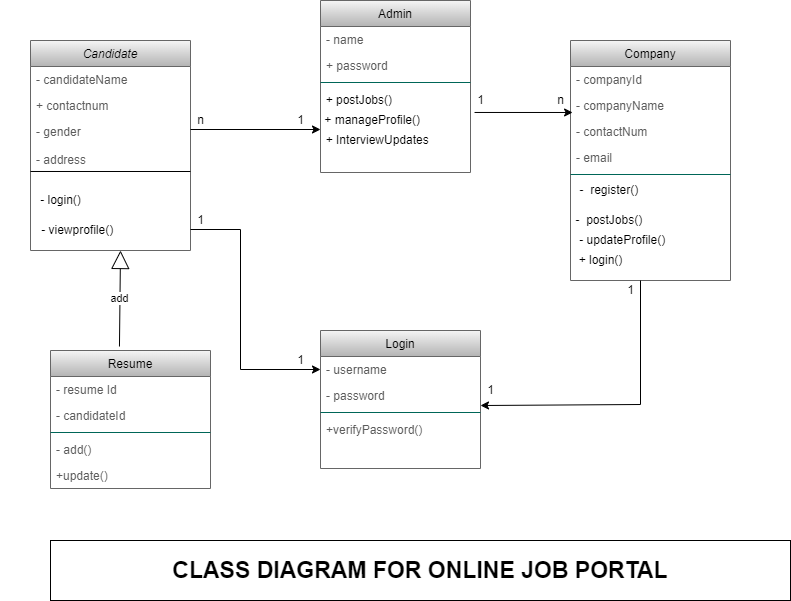

The diagram above was exported from draw.io. Its source (the exported page's mxGraphModel, read from the mxfile embedded in the PNG):
<mxGraphModel dx="868" dy="482" grid="1" gridSize="10" guides="1" tooltips="1" connect="1" arrows="1" fold="1" page="1" pageScale="1" pageWidth="827" pageHeight="1169" math="0" shadow="0">
  <root>
    <mxCell id="0" />
    <mxCell id="1" parent="0" />
    <mxCell id="9okgWgAMtkuhaMjp_CAV-1" value="Candidate" style="swimlane;fontStyle=2;align=center;verticalAlign=top;childLayout=stackLayout;horizontal=1;startSize=26;horizontalStack=0;resizeParent=1;resizeLast=0;collapsible=1;marginBottom=0;shadow=0;strokeWidth=1;fillColor=#f5f5f5;strokeColor=#666666;gradientColor=#b3b3b3;" parent="1" vertex="1">
      <mxGeometry x="30" y="70" width="160" height="210" as="geometry">
        <mxRectangle x="230" y="140" width="160" height="26" as="alternateBounds" />
      </mxGeometry>
    </mxCell>
    <mxCell id="9okgWgAMtkuhaMjp_CAV-2" value="- candidateName" style="text;align=left;verticalAlign=top;spacingLeft=4;spacingRight=4;overflow=hidden;rotatable=0;points=[[0,0.5],[1,0.5]];portConstraint=eastwest;fontColor=#5C5C5C;" parent="9okgWgAMtkuhaMjp_CAV-1" vertex="1">
      <mxGeometry y="26" width="160" height="26" as="geometry" />
    </mxCell>
    <mxCell id="9okgWgAMtkuhaMjp_CAV-3" value="+ contactnum" style="text;align=left;verticalAlign=top;spacingLeft=4;spacingRight=4;overflow=hidden;rotatable=0;points=[[0,0.5],[1,0.5]];portConstraint=eastwest;shadow=0;html=0;fontColor=#5C5C5C;" parent="9okgWgAMtkuhaMjp_CAV-1" vertex="1">
      <mxGeometry y="52" width="160" height="26" as="geometry" />
    </mxCell>
    <mxCell id="9okgWgAMtkuhaMjp_CAV-4" value="- gender&#10;&#10;- address&#10;" style="text;align=left;verticalAlign=top;spacingLeft=4;spacingRight=4;overflow=hidden;rotatable=0;points=[[0,0.5],[1,0.5]];portConstraint=eastwest;shadow=0;html=0;fontColor=#5C5C5C;" parent="9okgWgAMtkuhaMjp_CAV-1" vertex="1">
      <mxGeometry y="78" width="160" height="72" as="geometry" />
    </mxCell>
    <mxCell id="9okgWgAMtkuhaMjp_CAV-41" value="" style="endArrow=none;html=1;rounded=0;exitX=0;exitY=0.736;exitDx=0;exitDy=0;exitPerimeter=0;" parent="9okgWgAMtkuhaMjp_CAV-1" source="9okgWgAMtkuhaMjp_CAV-4" edge="1">
      <mxGeometry width="50" height="50" relative="1" as="geometry">
        <mxPoint x="240" y="210" as="sourcePoint" />
        <mxPoint x="160" y="131" as="targetPoint" />
      </mxGeometry>
    </mxCell>
    <mxCell id="9okgWgAMtkuhaMjp_CAV-7" value="Company" style="swimlane;fontStyle=0;align=center;verticalAlign=top;childLayout=stackLayout;horizontal=1;startSize=26;horizontalStack=0;resizeParent=1;resizeLast=0;collapsible=1;marginBottom=0;shadow=0;strokeWidth=1;fillColor=#f5f5f5;strokeColor=#666666;gradientColor=#b3b3b3;" parent="1" vertex="1">
      <mxGeometry x="570" y="70" width="160" height="240" as="geometry">
        <mxRectangle x="550" y="140" width="160" height="26" as="alternateBounds" />
      </mxGeometry>
    </mxCell>
    <mxCell id="9okgWgAMtkuhaMjp_CAV-8" value="- companyId&#10;" style="text;align=left;verticalAlign=top;spacingLeft=4;spacingRight=4;overflow=hidden;rotatable=0;points=[[0,0.5],[1,0.5]];portConstraint=eastwest;fontColor=#5C5C5C;" parent="9okgWgAMtkuhaMjp_CAV-7" vertex="1">
      <mxGeometry y="26" width="160" height="26" as="geometry" />
    </mxCell>
    <mxCell id="9okgWgAMtkuhaMjp_CAV-9" value="- companyName&#10;" style="text;align=left;verticalAlign=top;spacingLeft=4;spacingRight=4;overflow=hidden;rotatable=0;points=[[0,0.5],[1,0.5]];portConstraint=eastwest;shadow=0;html=0;fontColor=#5C5C5C;" parent="9okgWgAMtkuhaMjp_CAV-7" vertex="1">
      <mxGeometry y="52" width="160" height="26" as="geometry" />
    </mxCell>
    <mxCell id="9okgWgAMtkuhaMjp_CAV-10" value="- contactNum" style="text;align=left;verticalAlign=top;spacingLeft=4;spacingRight=4;overflow=hidden;rotatable=0;points=[[0,0.5],[1,0.5]];portConstraint=eastwest;shadow=0;html=0;fontColor=#5C5C5C;" parent="9okgWgAMtkuhaMjp_CAV-7" vertex="1">
      <mxGeometry y="78" width="160" height="26" as="geometry" />
    </mxCell>
    <mxCell id="9okgWgAMtkuhaMjp_CAV-11" value="- email" style="text;align=left;verticalAlign=top;spacingLeft=4;spacingRight=4;overflow=hidden;rotatable=0;points=[[0,0.5],[1,0.5]];portConstraint=eastwest;shadow=0;html=0;fontColor=#5C5C5C;" parent="9okgWgAMtkuhaMjp_CAV-7" vertex="1">
      <mxGeometry y="104" width="160" height="26" as="geometry" />
    </mxCell>
    <mxCell id="9okgWgAMtkuhaMjp_CAV-13" value="" style="line;html=1;strokeWidth=1;align=left;verticalAlign=middle;spacingTop=-1;spacingLeft=3;spacingRight=3;rotatable=0;labelPosition=right;points=[];portConstraint=eastwest;fillColor=#21C0A5;strokeColor=#006658;fontColor=#5C5C5C;" parent="9okgWgAMtkuhaMjp_CAV-7" vertex="1">
      <mxGeometry y="130" width="160" height="8" as="geometry" />
    </mxCell>
    <mxCell id="9okgWgAMtkuhaMjp_CAV-15" value="Admin" style="swimlane;fontStyle=0;align=center;verticalAlign=top;childLayout=stackLayout;horizontal=1;startSize=26;horizontalStack=0;resizeParent=1;resizeLast=0;collapsible=1;marginBottom=0;shadow=0;strokeWidth=1;fillColor=#f5f5f5;strokeColor=#666666;gradientColor=#b3b3b3;" parent="1" vertex="1">
      <mxGeometry x="320" y="30" width="150" height="172" as="geometry">
        <mxRectangle x="550" y="140" width="160" height="26" as="alternateBounds" />
      </mxGeometry>
    </mxCell>
    <mxCell id="9okgWgAMtkuhaMjp_CAV-16" value="- name" style="text;align=left;verticalAlign=top;spacingLeft=4;spacingRight=4;overflow=hidden;rotatable=0;points=[[0,0.5],[1,0.5]];portConstraint=eastwest;fontColor=#5C5C5C;" parent="9okgWgAMtkuhaMjp_CAV-15" vertex="1">
      <mxGeometry y="26" width="150" height="26" as="geometry" />
    </mxCell>
    <mxCell id="9okgWgAMtkuhaMjp_CAV-17" value="+ password" style="text;align=left;verticalAlign=top;spacingLeft=4;spacingRight=4;overflow=hidden;rotatable=0;points=[[0,0.5],[1,0.5]];portConstraint=eastwest;shadow=0;html=0;fontColor=#5C5C5C;" parent="9okgWgAMtkuhaMjp_CAV-15" vertex="1">
      <mxGeometry y="52" width="150" height="26" as="geometry" />
    </mxCell>
    <mxCell id="9okgWgAMtkuhaMjp_CAV-21" value="" style="line;html=1;strokeWidth=1;align=left;verticalAlign=middle;spacingTop=-1;spacingLeft=3;spacingRight=3;rotatable=0;labelPosition=right;points=[];portConstraint=eastwest;fillColor=#21C0A5;strokeColor=#006658;fontColor=#5C5C5C;" parent="9okgWgAMtkuhaMjp_CAV-15" vertex="1">
      <mxGeometry y="78" width="150" height="8" as="geometry" />
    </mxCell>
    <mxCell id="9okgWgAMtkuhaMjp_CAV-23" value="Resume" style="swimlane;fontStyle=0;align=center;verticalAlign=top;childLayout=stackLayout;horizontal=1;startSize=26;horizontalStack=0;resizeParent=1;resizeLast=0;collapsible=1;marginBottom=0;shadow=0;strokeWidth=1;fillColor=#f5f5f5;strokeColor=#666666;gradientColor=#b3b3b3;" parent="1" vertex="1">
      <mxGeometry x="50" y="380" width="160" height="138" as="geometry">
        <mxRectangle x="130" y="380" width="160" height="26" as="alternateBounds" />
      </mxGeometry>
    </mxCell>
    <mxCell id="9okgWgAMtkuhaMjp_CAV-24" value="- resume Id" style="text;align=left;verticalAlign=top;spacingLeft=4;spacingRight=4;overflow=hidden;rotatable=0;points=[[0,0.5],[1,0.5]];portConstraint=eastwest;fontColor=#5C5C5C;" parent="9okgWgAMtkuhaMjp_CAV-23" vertex="1">
      <mxGeometry y="26" width="160" height="26" as="geometry" />
    </mxCell>
    <mxCell id="9okgWgAMtkuhaMjp_CAV-25" value="- candidateId" style="text;align=left;verticalAlign=top;spacingLeft=4;spacingRight=4;overflow=hidden;rotatable=0;points=[[0,0.5],[1,0.5]];portConstraint=eastwest;shadow=0;html=0;fontColor=#5C5C5C;" parent="9okgWgAMtkuhaMjp_CAV-23" vertex="1">
      <mxGeometry y="52" width="160" height="26" as="geometry" />
    </mxCell>
    <mxCell id="9okgWgAMtkuhaMjp_CAV-26" value="" style="line;html=1;strokeWidth=1;align=left;verticalAlign=middle;spacingTop=-1;spacingLeft=3;spacingRight=3;rotatable=0;labelPosition=right;points=[];portConstraint=eastwest;fillColor=#21C0A5;strokeColor=#006658;fontColor=#5C5C5C;" parent="9okgWgAMtkuhaMjp_CAV-23" vertex="1">
      <mxGeometry y="78" width="160" height="8" as="geometry" />
    </mxCell>
    <mxCell id="9okgWgAMtkuhaMjp_CAV-27" value="- add()" style="text;align=left;verticalAlign=top;spacingLeft=4;spacingRight=4;overflow=hidden;rotatable=0;points=[[0,0.5],[1,0.5]];portConstraint=eastwest;fontStyle=0;fontColor=#5C5C5C;" parent="9okgWgAMtkuhaMjp_CAV-23" vertex="1">
      <mxGeometry y="86" width="160" height="26" as="geometry" />
    </mxCell>
    <mxCell id="9okgWgAMtkuhaMjp_CAV-28" value="+update()" style="text;align=left;verticalAlign=top;spacingLeft=4;spacingRight=4;overflow=hidden;rotatable=0;points=[[0,0.5],[1,0.5]];portConstraint=eastwest;fontColor=#5C5C5C;" parent="9okgWgAMtkuhaMjp_CAV-23" vertex="1">
      <mxGeometry y="112" width="160" height="26" as="geometry" />
    </mxCell>
    <mxCell id="9okgWgAMtkuhaMjp_CAV-29" value="Login" style="swimlane;fontStyle=0;align=center;verticalAlign=top;childLayout=stackLayout;horizontal=1;startSize=26;horizontalStack=0;resizeParent=1;resizeLast=0;collapsible=1;marginBottom=0;shadow=0;strokeWidth=1;fillColor=#f5f5f5;strokeColor=#666666;gradientColor=#b3b3b3;" parent="1" vertex="1">
      <mxGeometry x="320" y="360" width="160" height="138" as="geometry">
        <mxRectangle x="130" y="380" width="160" height="26" as="alternateBounds" />
      </mxGeometry>
    </mxCell>
    <mxCell id="9okgWgAMtkuhaMjp_CAV-30" value="- username" style="text;align=left;verticalAlign=top;spacingLeft=4;spacingRight=4;overflow=hidden;rotatable=0;points=[[0,0.5],[1,0.5]];portConstraint=eastwest;fontColor=#5C5C5C;" parent="9okgWgAMtkuhaMjp_CAV-29" vertex="1">
      <mxGeometry y="26" width="160" height="26" as="geometry" />
    </mxCell>
    <mxCell id="9okgWgAMtkuhaMjp_CAV-31" value="- password" style="text;align=left;verticalAlign=top;spacingLeft=4;spacingRight=4;overflow=hidden;rotatable=0;points=[[0,0.5],[1,0.5]];portConstraint=eastwest;shadow=0;html=0;fontColor=#5C5C5C;" parent="9okgWgAMtkuhaMjp_CAV-29" vertex="1">
      <mxGeometry y="52" width="160" height="26" as="geometry" />
    </mxCell>
    <mxCell id="9okgWgAMtkuhaMjp_CAV-32" value="" style="line;html=1;strokeWidth=1;align=left;verticalAlign=middle;spacingTop=-1;spacingLeft=3;spacingRight=3;rotatable=0;labelPosition=right;points=[];portConstraint=eastwest;fillColor=#21C0A5;strokeColor=#006658;fontColor=#5C5C5C;" parent="9okgWgAMtkuhaMjp_CAV-29" vertex="1">
      <mxGeometry y="78" width="160" height="8" as="geometry" />
    </mxCell>
    <mxCell id="9okgWgAMtkuhaMjp_CAV-34" value="+verifyPassword()" style="text;align=left;verticalAlign=top;spacingLeft=4;spacingRight=4;overflow=hidden;rotatable=0;points=[[0,0.5],[1,0.5]];portConstraint=eastwest;fontColor=#5C5C5C;" parent="9okgWgAMtkuhaMjp_CAV-29" vertex="1">
      <mxGeometry y="86" width="160" height="26" as="geometry" />
    </mxCell>
    <mxCell id="9okgWgAMtkuhaMjp_CAV-35" value="" style="endArrow=classic;html=1;rounded=0;entryX=0;entryY=0.5;entryDx=0;entryDy=0;entryPerimeter=0;" parent="1" edge="1">
      <mxGeometry width="50" height="50" relative="1" as="geometry">
        <mxPoint x="190" y="159" as="sourcePoint" />
        <mxPoint x="320" y="159" as="targetPoint" />
      </mxGeometry>
    </mxCell>
    <mxCell id="9okgWgAMtkuhaMjp_CAV-36" value="" style="endArrow=classic;html=1;rounded=0;entryX=0;entryY=0.5;entryDx=0;entryDy=0;" parent="1" target="9okgWgAMtkuhaMjp_CAV-30" edge="1">
      <mxGeometry width="50" height="50" relative="1" as="geometry">
        <mxPoint x="190" y="259" as="sourcePoint" />
        <mxPoint x="320" y="230" as="targetPoint" />
        <Array as="points">
          <mxPoint x="240" y="259" />
          <mxPoint x="240" y="399" />
        </Array>
      </mxGeometry>
    </mxCell>
    <mxCell id="9okgWgAMtkuhaMjp_CAV-37" value="" style="endArrow=classic;html=1;rounded=0;exitX=1.027;exitY=0.302;exitDx=0;exitDy=0;exitPerimeter=0;entryX=0.013;entryY=0.769;entryDx=0;entryDy=0;entryPerimeter=0;" parent="1" target="9okgWgAMtkuhaMjp_CAV-9" edge="1">
      <mxGeometry width="50" height="50" relative="1" as="geometry">
        <mxPoint x="474.04999999999995" y="141.97199999999998" as="sourcePoint" />
        <mxPoint x="320" y="230" as="targetPoint" />
      </mxGeometry>
    </mxCell>
    <mxCell id="9okgWgAMtkuhaMjp_CAV-38" value="" style="endArrow=classic;html=1;rounded=0;entryX=1;entryY=0.885;entryDx=0;entryDy=0;entryPerimeter=0;" parent="1" target="9okgWgAMtkuhaMjp_CAV-31" edge="1">
      <mxGeometry width="50" height="50" relative="1" as="geometry">
        <mxPoint x="640" y="310" as="sourcePoint" />
        <mxPoint x="485" y="435" as="targetPoint" />
        <Array as="points">
          <mxPoint x="640" y="434" />
        </Array>
      </mxGeometry>
    </mxCell>
    <mxCell id="9okgWgAMtkuhaMjp_CAV-39" value="add" style="endArrow=block;endSize=16;endFill=0;html=1;rounded=0;exitX=0.431;exitY=-0.029;exitDx=0;exitDy=0;exitPerimeter=0;" parent="1" source="9okgWgAMtkuhaMjp_CAV-23" edge="1">
      <mxGeometry width="160" relative="1" as="geometry">
        <mxPoint x="120" y="370" as="sourcePoint" />
        <mxPoint x="120" y="280" as="targetPoint" />
      </mxGeometry>
    </mxCell>
    <mxCell id="9okgWgAMtkuhaMjp_CAV-42" value="- login()" style="text;html=1;align=center;verticalAlign=middle;resizable=0;points=[];autosize=1;strokeColor=none;fillColor=none;" parent="1" vertex="1">
      <mxGeometry x="30" y="220" width="60" height="20" as="geometry" />
    </mxCell>
    <mxCell id="9okgWgAMtkuhaMjp_CAV-45" value="&amp;nbsp; &amp;nbsp; &amp;nbsp; &amp;nbsp; &amp;nbsp; - viewprofile()" style="text;html=1;align=center;verticalAlign=middle;resizable=0;points=[];autosize=1;strokeColor=none;fillColor=none;" parent="1" vertex="1">
      <mxGeometry y="250" width="120" height="20" as="geometry" />
    </mxCell>
    <mxCell id="9okgWgAMtkuhaMjp_CAV-51" value="&amp;nbsp; &amp;nbsp; &amp;nbsp; &amp;nbsp; &amp;nbsp; &amp;nbsp;+ postJobs()" style="text;html=1;align=center;verticalAlign=middle;resizable=0;points=[];autosize=1;strokeColor=none;fillColor=none;" parent="1" vertex="1">
      <mxGeometry x="280" y="120" width="120" height="20" as="geometry" />
    </mxCell>
    <mxCell id="9okgWgAMtkuhaMjp_CAV-59" value="&amp;nbsp; &amp;nbsp; &amp;nbsp; &amp;nbsp; &amp;nbsp; &amp;nbsp; &amp;nbsp; &amp;nbsp; &amp;nbsp; &amp;nbsp; &amp;nbsp; + InterviewUpdates" style="text;html=1;align=center;verticalAlign=middle;resizable=0;points=[];autosize=1;strokeColor=none;fillColor=none;" parent="1" vertex="1">
      <mxGeometry x="245" y="160" width="190" height="20" as="geometry" />
    </mxCell>
    <mxCell id="9okgWgAMtkuhaMjp_CAV-61" value="&amp;nbsp; &amp;nbsp; &amp;nbsp;-&amp;nbsp; register()" style="text;html=1;align=center;verticalAlign=middle;resizable=0;points=[];autosize=1;strokeColor=none;fillColor=none;" parent="1" vertex="1">
      <mxGeometry x="555" y="210" width="90" height="20" as="geometry" />
    </mxCell>
    <mxCell id="9okgWgAMtkuhaMjp_CAV-62" value="&amp;nbsp; &amp;nbsp; &amp;nbsp; &amp;nbsp; &amp;nbsp; &amp;nbsp;-&amp;nbsp; postJobs()" style="text;html=1;align=center;verticalAlign=middle;resizable=0;points=[];autosize=1;strokeColor=none;fillColor=none;" parent="1" vertex="1">
      <mxGeometry x="530" y="240" width="120" height="20" as="geometry" />
    </mxCell>
    <mxCell id="9okgWgAMtkuhaMjp_CAV-63" value="&amp;nbsp; &amp;nbsp; &amp;nbsp; &amp;nbsp; &amp;nbsp; &amp;nbsp; &amp;nbsp; &amp;nbsp; &amp;nbsp; &amp;nbsp;- updateProfile()" style="text;html=1;align=center;verticalAlign=middle;resizable=0;points=[];autosize=1;strokeColor=none;fillColor=none;" parent="1" vertex="1">
      <mxGeometry x="510" y="260" width="160" height="20" as="geometry" />
    </mxCell>
    <mxCell id="9okgWgAMtkuhaMjp_CAV-64" value="+ login()" style="text;html=1;align=center;verticalAlign=middle;resizable=0;points=[];autosize=1;strokeColor=none;fillColor=none;" parent="1" vertex="1">
      <mxGeometry x="570" y="280" width="60" height="20" as="geometry" />
    </mxCell>
    <mxCell id="9okgWgAMtkuhaMjp_CAV-65" value="1" style="text;html=1;align=center;verticalAlign=middle;resizable=0;points=[];autosize=1;strokeColor=none;fillColor=none;" parent="1" vertex="1">
      <mxGeometry x="190" y="240" width="20" height="20" as="geometry" />
    </mxCell>
    <mxCell id="9okgWgAMtkuhaMjp_CAV-66" value="1" style="text;html=1;align=center;verticalAlign=middle;resizable=0;points=[];autosize=1;strokeColor=none;fillColor=none;" parent="1" vertex="1">
      <mxGeometry x="290" y="380" width="20" height="20" as="geometry" />
    </mxCell>
    <mxCell id="9okgWgAMtkuhaMjp_CAV-67" value="1" style="text;html=1;align=center;verticalAlign=middle;resizable=0;points=[];autosize=1;strokeColor=none;fillColor=none;" parent="1" vertex="1">
      <mxGeometry x="480" y="410" width="20" height="20" as="geometry" />
    </mxCell>
    <mxCell id="9okgWgAMtkuhaMjp_CAV-68" value="1" style="text;html=1;align=center;verticalAlign=middle;resizable=0;points=[];autosize=1;strokeColor=none;fillColor=none;" parent="1" vertex="1">
      <mxGeometry x="620" y="310" width="20" height="20" as="geometry" />
    </mxCell>
    <mxCell id="9okgWgAMtkuhaMjp_CAV-69" value="1" style="text;html=1;align=center;verticalAlign=middle;resizable=0;points=[];autosize=1;strokeColor=none;fillColor=none;" parent="1" vertex="1">
      <mxGeometry x="470" y="120" width="20" height="20" as="geometry" />
    </mxCell>
    <mxCell id="9okgWgAMtkuhaMjp_CAV-70" value="n" style="text;html=1;align=center;verticalAlign=middle;resizable=0;points=[];autosize=1;strokeColor=none;fillColor=none;" parent="1" vertex="1">
      <mxGeometry x="550" y="120" width="20" height="20" as="geometry" />
    </mxCell>
    <mxCell id="9okgWgAMtkuhaMjp_CAV-72" value="1" style="text;html=1;align=center;verticalAlign=middle;resizable=0;points=[];autosize=1;strokeColor=none;fillColor=none;" parent="1" vertex="1">
      <mxGeometry x="290" y="140" width="20" height="20" as="geometry" />
    </mxCell>
    <mxCell id="9okgWgAMtkuhaMjp_CAV-73" value="n" style="text;html=1;align=center;verticalAlign=middle;resizable=0;points=[];autosize=1;strokeColor=none;fillColor=none;" parent="1" vertex="1">
      <mxGeometry x="190" y="140" width="20" height="20" as="geometry" />
    </mxCell>
    <mxCell id="9okgWgAMtkuhaMjp_CAV-74" value="&amp;nbsp; &amp;nbsp; &amp;nbsp; &amp;nbsp;+ manageProfile()" style="text;html=1;align=center;verticalAlign=middle;resizable=0;points=[];autosize=1;strokeColor=none;fillColor=none;" parent="1" vertex="1">
      <mxGeometry x="295" y="140" width="130" height="20" as="geometry" />
    </mxCell>
    <mxCell id="aNQFclaayAQQItbzOHQ0-1" value="CLASS DIAGRAM FOR ONLINE JOB PORTAL" style="rounded=0;whiteSpace=wrap;html=1;fontStyle=1;labelBorderColor=none;fontSize=23;" vertex="1" parent="1">
      <mxGeometry x="50" y="570" width="740" height="60" as="geometry" />
    </mxCell>
  </root>
</mxGraphModel>